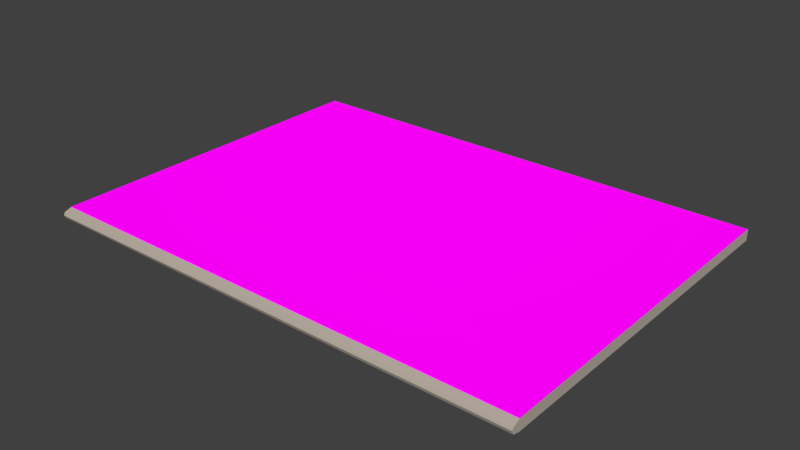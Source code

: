 # Source: SM_Newspaper_001.blend  (saved by Blender 2.80.37; exported with 4.5.12 LTS)
import bpy
from mathutils import Matrix  # noqa: F401  (used for matrix-valued properties, if any)

bpy.ops.wm.read_factory_settings(use_empty=True)
scene = bpy.context.scene
scene.name = 'Scene'

# ---- collections
col_collection_1 = bpy.data.collections.new('Collection 1'); scene.collection.children.link(col_collection_1)

# ---- images (referenced by path relative to the original .blend; pixels are not part of the script)
import os
ASSET_DIR = os.environ.get("B2B_ASSET_DIR", "")  # directory of the original .blend (textures are referenced by path, not embedded)
HERE = os.path.dirname(os.path.abspath(__file__))  # packed textures are extracted next to this script under _unpacked/

def load_image(name, relpath, width, height, colorspace="sRGB"):
    """Load a texture the original file referenced (path relative to the .blend, or extracted next to this script)."""
    p = next((c for c in (os.path.join(HERE, relpath), os.path.join(ASSET_DIR, relpath)) if relpath and os.path.exists(c)), "")
    if p:
        img = bpy.data.images.load(p, check_existing=True)
        img.name = name
    else:  # same state as the original file: an image datablock whose file is absent (Cycles renders it pink)
        img = bpy.data.images.new(name, width, height)
        img.source = "FILE"
        img.filepath = "//" + (relpath or name)
    img.colorspace_settings.name = colorspace
    return img
img_t_newspaper_png = load_image('T_Newspaper.png', 'T_Newspaper.png', 1024, 1024, 'sRGB')

# ---- materials (node trees are filled in below, after node groups)
mat_top = bpy.data.materials.new('Top')
mat_top.alpha_threshold = 0.0
mat_top.use_transparent_shadow = False
mat_top.diffuse_color = (0.07278, 0.3593, 0.5815, 1.0)
mat_top.roughness = 0.5
mat_other = bpy.data.materials.new('Other')
mat_other.alpha_threshold = 0.0
mat_other.use_transparent_shadow = False
mat_other.diffuse_color = (0.4969, 0.4343, 0.3686, 1.0)
mat_other.roughness = 0.5

# ---- material node trees
mat_top.use_nodes = True; mat_top.node_tree.nodes.clear()
_N = mat_top.node_tree.nodes; _L = mat_top.node_tree.links
n0 = _N.new('ShaderNodeOutputMaterial'); n0.name = 'Material Output'; n0.location = (300, 300)
n1 = _N.new('ShaderNodeBsdfDiffuse'); n1.name = 'Diffuse BSDF'; n1.location = (10, 300)
n1.inputs[1].default_value = 0.5
n2 = _N.new('ShaderNodeTexImage'); n2.name = 'Image Texture'; n2.location = (-281, 365)
n2.image = img_t_newspaper_png
_L.new(n1.outputs[0], n0.inputs[0])
_L.new(n2.outputs[0], n1.inputs[0])
n0.is_active_output = True

# ---- world
world_world = bpy.data.worlds.new('World'); scene.world = world_world
world_world.color = (0.05088, 0.05088, 0.05088)
world_world.use_sun_shadow = False
world_world.sun_shadow_jitter_overblur = 0.0
world_world.cycles.sampling_method = 'MANUAL'

# ---- meshes
me_cube_000 = bpy.data.meshes.new('Cube.000')
me_cube_000.from_pydata([(-1.0, -1.0, 2.384e-07), (-1.0, 1.0, -2.0), (-1.0, 1.0, 2.384e-07), (1.0, -1.0, -2.0), (1.0, -1.0, 2.384e-07), (1.0, 1.0, -2.0), (1.0, 1.0, 2.384e-07), (1.0, -1.042, -1.515), (1.0, -1.048, -0.9891), (1.0, -1.038, -0.4021), (-1.0, -1.0, -2.0), (-1.0, -1.038, -0.3082), (-1.0, -1.047, -0.9891), (-1.0, -1.042, -1.418), (1.0, 1.0, -1.515), (1.0, 1.0, -0.9891), (1.0, 1.0, -0.4021), (-1.0, 1.0, -1.515), (-1.0, 1.0, -0.9891), (-1.0, 1.0, -0.4021)], [], [(10, 13, 17, 1), (1, 17, 14, 5), (5, 14, 7, 3), (3, 7, 13, 10), (6, 2, 0, 4), (13, 7, 8, 12), (12, 8, 9, 11), (11, 9, 4, 0), (8, 15, 16, 9), (18, 12, 11, 19), (17, 13, 12, 18), (9, 16, 6, 4), (7, 14, 15, 8), (19, 11, 0, 2), (14, 17, 18, 15), (16, 19, 2, 6), (3, 10, 1, 5), (15, 18, 19, 16)])
me_cube_000.polygons.foreach_set('material_index', [1, 1, 1, 1, 1, 1, 1, 1, 1, 1, 1, 1, 1, 1, 1, 1, 0, 1])
_uv = me_cube_000.uv_layers.new(name='UVMap')
_uv.uv.foreach_set('vector', [0.003052, 0.006955, 0.003052, 0.006955, 0.003052, 0.006955, 0.003052, 0.006955, 0.003052, 0.006955, 0.003052, 0.006955, 0.003052, 0.006955, 0.003052, 0.006955, 0.003052, 0.006955, 0.003052, 0.006955, 0.003052, 0.006955, 0.003052, 0.006955, 0.003052, 0.006955, 0.003052, 0.006955, 0.003052, 0.006955, 0.003052, 0.006955, 0.003052, 0.006955, 0.003052, 0.006955, 0.003052, 0.006955, 0.003052, 0.006955, 0.003052, 0.006955, 0.003052, 0.006955, 0.003052, 0.006955, 0.003052, 0.006955, 0.003052, 0.006955, 0.003052, 0.006955, 0.003052, 0.006955, 0.003052, 0.006955, 0.003052, 0.006955, 0.003052, 0.006955, 0.003052, 0.006955, 0.003052, 0.006955, 0.003052, 0.006955, 0.003052, 0.006955, 0.003052, 0.006955, 0.003052, 0.006955, 0.003052, 0.006955, 0.003052, 0.006955, 0.003052, 0.006955, 0.003052, 0.006955, 0.003052, 0.006955, 0.003052, 0.006955, 0.003052, 0.006955, 0.003052, 0.006955, 0.003052, 0.006955, 0.003052, 0.006955, 0.003052, 0.006955, 0.003052, 0.006955, 0.003052, 0.006955, 0.003052, 0.006955, 0.003052, 0.006955, 0.003052, 0.006955, 0.003052, 0.006955, 0.003052, 0.006955, 0.003052, 0.006955, 0.003052, 0.006955, 0.003052, 0.006955, 0.003052, 0.006955, 0.003052, 0.006955, 0.003052, 0.006955, 0.003052, 0.006955, 0.003052, 0.006955, 0.003052, 0.006955, 0.003052, 0.006955, 0.989, 0.007054, 0.003151, 0.007054, 0.003151, 0.9995, 0.989, 0.9995, 0.003052, 0.006955, 0.003052, 0.006955, 0.003052, 0.006955, 0.003052, 0.006955])
me_cube_000.materials.append(mat_top)
me_cube_000.materials.append(mat_other)
me_cube_000.use_remesh_preserve_volume = False
me_cube_000.use_remesh_preserve_attributes = False
me_cube_000.use_mirror_vertex_groups = False
me_cube_000.update()

# ---- objects
ob_newspaper = bpy.data.objects.new('Newspaper', me_cube_000)

# ---- transforms, parenting, visibility, modifiers, constraints
ob_newspaper.location = (0.0, 0.0, 0.0)
ob_newspaper.rotation_euler = (-0.0, 3.142, -0.0)
ob_newspaper.scale = (0.225, 0.1612, 0.005)
ob_newspaper.lineart.crease_threshold = 0.0

# ---- collection membership
col_collection_1.objects.link(ob_newspaper)

# ---- scene / render settings (as saved in the file)
scene.frame_start = 1; scene.frame_end = 250; scene.frame_set(1)
scene.render.engine = 'BLENDER_EEVEE_NEXT'
scene.render.resolution_percentage = 50
scene.render.dither_intensity = 0.0
scene.render.motion_blur_shutter = 1.0
scene.cycles.use_denoising = False
scene.cycles.samples = 128
scene.cycles.sampling_pattern = 'TABULATED_SOBOL'
scene.cycles.use_adaptive_sampling = False
scene.cycles.use_light_tree = False
scene.cycles.blur_glossy = 0.0
scene.cycles.sample_clamp_indirect = 0.0
scene.view_settings.view_transform = 'Standard'
bpy.context.view_layer.update()

# ---- added for rendering (the .blend has no active camera and no usable light): camera, sun
cam_auto = bpy.data.cameras.new('AutoCamera')
cam_auto.lens = 50.0
cam_auto.sensor_width = 36.0
cam_auto.clip_end = 1000.0
ob_auto_camera = bpy.data.objects.new('AutoCamera', cam_auto)
scene.collection.objects.link(ob_auto_camera)
ob_auto_camera.location = (0.516388, -0.623515, 0.41811)
ob_auto_camera.rotation_euler = (1.09748, -7.21219e-08, 0.694738)
scene.camera = ob_auto_camera
light_auto_sun = bpy.data.lights.new('AutoSun', 'SUN')
light_auto_sun.energy = 3.0
light_auto_sun.angle = 0.0523599
ob_auto_sun = bpy.data.objects.new('AutoSun', light_auto_sun)
scene.collection.objects.link(ob_auto_sun)
ob_auto_sun.rotation_euler = (0.872665, 0.174533, 0.523599)
bpy.context.view_layer.update()
